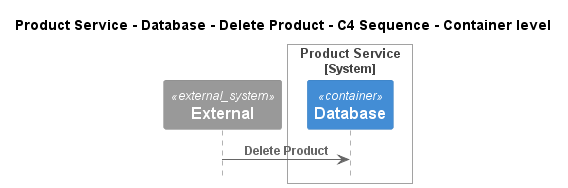

The diagram above was rendered by PlantUML. Its source (embedded in the PNG):
@startuml
!pragma layout smetana
!include ..\..\..\..\..\..\..\.c4s\C4_Sequence.puml

title Product Service - Database - Delete Product - C4 Sequence - Container level

System_Ext(C4InterFlow.SoftwareSystems.ExternalSystem, "External", "")

System_Boundary(ECommercePlatform.SoftwareSystems.ProductService, "Product Service")
    Container(ECommercePlatform.SoftwareSystems.ProductService.Containers.Database, "Database", "", "")
Boundary_End()

Rel(C4InterFlow.SoftwareSystems.ExternalSystem, ECommercePlatform.SoftwareSystems.ProductService.Containers.Database, "Delete Product")


@enduml